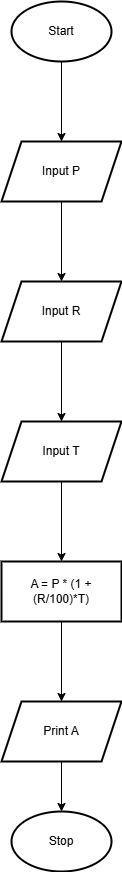

The diagram above was exported from draw.io. Its source (the exported page's mxGraphModel, read from the mxfile embedded in the PNG):
<mxGraphModel dx="1008" dy="537" grid="1" gridSize="10" guides="1" tooltips="1" connect="1" arrows="1" fold="1" page="1" pageScale="1" pageWidth="827" pageHeight="1169" math="0" shadow="0">
  <root>
    <mxCell id="WIyWlLk6GJQsqaUBKTNV-0" />
    <mxCell id="WIyWlLk6GJQsqaUBKTNV-1" parent="WIyWlLk6GJQsqaUBKTNV-0" />
    <mxCell id="qZiXIzMufHWZXbqkyz-p-2" value="" style="edgeStyle=orthogonalEdgeStyle;rounded=0;orthogonalLoop=1;jettySize=auto;html=1;" edge="1" parent="WIyWlLk6GJQsqaUBKTNV-1" source="qZiXIzMufHWZXbqkyz-p-0" target="qZiXIzMufHWZXbqkyz-p-1">
      <mxGeometry relative="1" as="geometry" />
    </mxCell>
    <mxCell id="qZiXIzMufHWZXbqkyz-p-0" value="Start" style="strokeWidth=2;html=1;shape=mxgraph.flowchart.start_1;whiteSpace=wrap;" vertex="1" parent="WIyWlLk6GJQsqaUBKTNV-1">
      <mxGeometry x="90" y="40" width="100" height="60" as="geometry" />
    </mxCell>
    <mxCell id="qZiXIzMufHWZXbqkyz-p-4" value="" style="edgeStyle=orthogonalEdgeStyle;rounded=0;orthogonalLoop=1;jettySize=auto;html=1;" edge="1" parent="WIyWlLk6GJQsqaUBKTNV-1" source="qZiXIzMufHWZXbqkyz-p-1" target="qZiXIzMufHWZXbqkyz-p-3">
      <mxGeometry relative="1" as="geometry" />
    </mxCell>
    <mxCell id="qZiXIzMufHWZXbqkyz-p-1" value="Input P" style="shape=parallelogram;perimeter=parallelogramPerimeter;whiteSpace=wrap;html=1;fixedSize=1;strokeWidth=2;" vertex="1" parent="WIyWlLk6GJQsqaUBKTNV-1">
      <mxGeometry x="80" y="180" width="120" height="60" as="geometry" />
    </mxCell>
    <mxCell id="qZiXIzMufHWZXbqkyz-p-6" value="" style="edgeStyle=orthogonalEdgeStyle;rounded=0;orthogonalLoop=1;jettySize=auto;html=1;" edge="1" parent="WIyWlLk6GJQsqaUBKTNV-1" source="qZiXIzMufHWZXbqkyz-p-3" target="qZiXIzMufHWZXbqkyz-p-5">
      <mxGeometry relative="1" as="geometry" />
    </mxCell>
    <mxCell id="qZiXIzMufHWZXbqkyz-p-3" value="Input R" style="shape=parallelogram;perimeter=parallelogramPerimeter;whiteSpace=wrap;html=1;fixedSize=1;strokeWidth=2;" vertex="1" parent="WIyWlLk6GJQsqaUBKTNV-1">
      <mxGeometry x="80" y="320" width="120" height="60" as="geometry" />
    </mxCell>
    <mxCell id="qZiXIzMufHWZXbqkyz-p-8" value="" style="edgeStyle=orthogonalEdgeStyle;rounded=0;orthogonalLoop=1;jettySize=auto;html=1;" edge="1" parent="WIyWlLk6GJQsqaUBKTNV-1" source="qZiXIzMufHWZXbqkyz-p-5" target="qZiXIzMufHWZXbqkyz-p-7">
      <mxGeometry relative="1" as="geometry" />
    </mxCell>
    <mxCell id="qZiXIzMufHWZXbqkyz-p-5" value="Input T" style="shape=parallelogram;perimeter=parallelogramPerimeter;whiteSpace=wrap;html=1;fixedSize=1;strokeWidth=2;" vertex="1" parent="WIyWlLk6GJQsqaUBKTNV-1">
      <mxGeometry x="80" y="460" width="120" height="60" as="geometry" />
    </mxCell>
    <mxCell id="qZiXIzMufHWZXbqkyz-p-10" value="" style="edgeStyle=orthogonalEdgeStyle;rounded=0;orthogonalLoop=1;jettySize=auto;html=1;" edge="1" parent="WIyWlLk6GJQsqaUBKTNV-1" source="qZiXIzMufHWZXbqkyz-p-7" target="qZiXIzMufHWZXbqkyz-p-9">
      <mxGeometry relative="1" as="geometry" />
    </mxCell>
    <mxCell id="qZiXIzMufHWZXbqkyz-p-7" value="A = P * (1 + (R/100)*T)" style="whiteSpace=wrap;html=1;strokeWidth=2;" vertex="1" parent="WIyWlLk6GJQsqaUBKTNV-1">
      <mxGeometry x="80" y="600" width="120" height="60" as="geometry" />
    </mxCell>
    <mxCell id="qZiXIzMufHWZXbqkyz-p-12" value="" style="edgeStyle=orthogonalEdgeStyle;rounded=0;orthogonalLoop=1;jettySize=auto;html=1;" edge="1" parent="WIyWlLk6GJQsqaUBKTNV-1" source="qZiXIzMufHWZXbqkyz-p-9" target="qZiXIzMufHWZXbqkyz-p-11">
      <mxGeometry relative="1" as="geometry" />
    </mxCell>
    <mxCell id="qZiXIzMufHWZXbqkyz-p-9" value="Print A" style="shape=parallelogram;perimeter=parallelogramPerimeter;whiteSpace=wrap;html=1;fixedSize=1;strokeWidth=2;" vertex="1" parent="WIyWlLk6GJQsqaUBKTNV-1">
      <mxGeometry x="80" y="740" width="120" height="60" as="geometry" />
    </mxCell>
    <mxCell id="qZiXIzMufHWZXbqkyz-p-11" value="Stop" style="strokeWidth=2;html=1;shape=mxgraph.flowchart.start_1;whiteSpace=wrap;" vertex="1" parent="WIyWlLk6GJQsqaUBKTNV-1">
      <mxGeometry x="90" y="850" width="100" height="60" as="geometry" />
    </mxCell>
  </root>
</mxGraphModel>